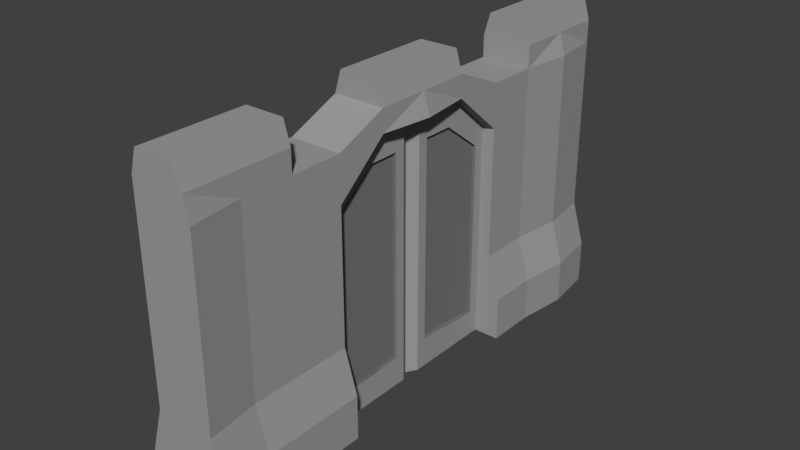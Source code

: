 # Source: stone_gate.blend  (saved by Blender 2.79.0; exported with 4.5.12 LTS)
import bpy
from mathutils import Matrix  # noqa: F401  (used for matrix-valued properties, if any)

bpy.ops.wm.read_factory_settings(use_empty=True)
scene = bpy.context.scene
scene.name = 'Scene'

# ---- collections
col_collection_1 = bpy.data.collections.new('Collection 1'); scene.collection.children.link(col_collection_1)

# ---- materials (node trees are filled in below, after node groups)
mat_stone_light = bpy.data.materials.new('stone light')
mat_stone_light.alpha_threshold = 0.0
mat_stone_light.use_transparent_shadow = False
mat_stone_light.diffuse_color = (0.3424, 0.3424, 0.3424, 1.0)
mat_stone_light.roughness = 0.5
mat_stone_light.specular_intensity = 0.0
mat_stone_dark = bpy.data.materials.new('stone dark')
mat_stone_dark.alpha_threshold = 0.0
mat_stone_dark.use_transparent_shadow = False
mat_stone_dark.diffuse_color = (0.1902, 0.1902, 0.1902, 1.0)
mat_stone_dark.roughness = 0.5
mat_stone_dark.specular_intensity = 0.0
mat_stone_light_001 = bpy.data.materials.new('stone light.001')
mat_stone_light_001.alpha_threshold = 0.0
mat_stone_light_001.use_transparent_shadow = False
mat_stone_light_001.diffuse_color = (0.3424, 0.3424, 0.3424, 1.0)
mat_stone_light_001.roughness = 0.5
mat_stone_light_001.specular_intensity = 0.0
mat_stone_dark_001 = bpy.data.materials.new('stone dark.001')
mat_stone_dark_001.alpha_threshold = 0.0
mat_stone_dark_001.use_transparent_shadow = False
mat_stone_dark_001.diffuse_color = (0.1902, 0.1902, 0.1902, 1.0)
mat_stone_dark_001.roughness = 0.5
mat_stone_dark_001.specular_intensity = 0.0

# ---- material node trees

# ---- world
world_world = bpy.data.worlds.new('World'); scene.world = world_world
world_world.color = (0.05088, 0.05088, 0.05088)
world_world.use_sun_shadow = False
world_world.sun_shadow_jitter_overblur = 0.0
world_world.cycles.sampling_method = 'MANUAL'

# ---- meshes
me_cube = bpy.data.meshes.new('Cube')
me_cube.from_pydata([(1.5, 1.0, -1.0), (1.75, -1.0, -1.0), (-1.5, -1.0, -1.0), (-1.5, 1.0, -1.0), (0.75, 1.0, 1.0), (1.5, 1.0, -0.7143), (1.0, 1.0, -0.4286), (1.0, 1.0, -0.1429), (1.0, 1.0, 0.1429), (1.0, 1.0, 0.4286), (1.0, 1.0, 0.7143), (1.75, -1.0, -0.7143), (1.25, -1.0, -0.4286), (1.25, -1.0, -0.1429), (1.25, -1.0, 0.1429), (1.25, -1.0, 0.4286), (1.25, -1.0, 0.7143), (-1.5, -1.0, -0.7143), (-1.0, -1.0, -0.4286), (-1.0, -1.0, -0.1429), (-1.0, -1.0, 0.1429), (-1.0, -1.0, 0.4286), (-1.0, -1.0, 0.7143), (-1.5, 1.0, -0.7143), (-1.0, 1.0, -0.4286), (-1.0, 1.0, -0.1429), (-1.0, 1.0, 0.1429), (-1.0, 1.0, 0.4286), (-1.0, 1.0, 0.7143), (1.75, 0.8, -1.0), (1.5, 0.6, -1.0), (1.5, 0.4, -1.0), (1.5, -0.4, -1.0), (1.5, -0.6, -1.0), (1.5, -0.8, -1.0), (-1.75, -0.8, -1.0), (-1.5, -0.6, -1.0), (-1.5, -0.4, -1.0), (-1.5, 0.4, -1.0), (-1.5, 0.6, -1.0), (-1.75, 0.8, -1.0), (0.75, 0.8, 1.0), (-1.75, -0.8, -0.7143), (-1.5, -0.6, -0.7143), (-1.5, -0.4, -0.7143), (-1.5, 0.4, -0.7143), (-1.5, 0.6, -0.7143), (-1.75, 0.8, -0.7143), (-1.25, -0.8, -0.4286), (-1.0, -0.6, -0.4286), (-1.0, -0.4, -0.4286), (-1.0, 0.4, -0.4286), (-1.0, 0.6, -0.4286), (-1.25, 0.8, -0.4286), (-1.25, -0.8, -0.1429), (-1.0, -0.6, -0.1429), (-1.0, -0.4, -0.1429), (-1.0, 0.4, -0.1429), (-1.0, 0.6, -0.1429), (-1.25, 0.8, -0.1429), (-1.25, -0.8, 0.1429), (-1.0, -0.6, 0.1429), (-1.0, -0.4, 0.1429), (-1.0, 0.4, 0.1429), (-1.0, 0.6, 0.1429), (-1.25, 0.8, 0.1429), (-1.25, -0.8, 0.4286), (-1.0, -0.6, 0.4286), (-1.0, -0.4, 0.4286), (-1.0, 0.4, 0.4286), (-1.0, 0.6, 0.4286), (-1.25, 0.8, 0.4286), (-1.25, -0.8, 0.7143), (-1.0, -0.6, 0.7143), (-1.0, -0.4, 0.7143), (-1.0, -0.2, 0.7143), (-1.25, 2.235e-07, 0.7143), (-1.0, 0.2, 0.7143), (-1.0, 0.4, 0.7143), (-1.0, 0.6, 0.7143), (-1.25, 0.8, 0.7143), (1.75, 0.8, -0.7143), (1.5, 0.6, -0.7143), (1.5, 0.4, -0.7143), (1.5, -0.4, -0.7143), (1.5, -0.6, -0.7143), (1.5, -0.8, -0.7143), (1.25, 0.8, -0.4286), (1.0, 0.6, -0.4286), (1.0, 0.4, -0.4286), (1.0, -0.4, -0.4286), (1.0, -0.6, -0.4286), (1.0, -0.8, -0.4286), (1.25, 0.8, -0.1429), (1.0, 0.6, -0.1429), (1.0, 0.4, -0.1429), (1.0, -0.4, -0.1429), (1.0, -0.6, -0.1429), (1.0, -0.8, -0.1429), (1.25, 0.8, 0.1429), (1.0, 0.6, 0.1429), (1.0, 0.4, 0.1429), (1.0, -0.4, 0.1429), (1.0, -0.6, 0.1429), (1.0, -0.8, 0.1429), (1.25, 0.8, 0.4286), (1.0, 0.6, 0.4286), (1.0, 0.4, 0.4286), (1.0, -0.4, 0.4286), (1.0, -0.6, 0.4286), (1.0, -0.8, 0.4286), (1.25, 0.8, 0.7143), (1.0, 0.6, 0.7143), (1.0, 0.4, 0.7143), (1.0, 0.2, 0.7143), (1.25, -4.768e-07, 0.7143), (1.0, -0.2, 0.7143), (1.0, -0.4, 0.7143), (1.0, -0.6, 0.7143), (1.0, -0.8, 0.7143), (0.75, -0.8, 1.0), (0.75, -1.0, 1.0), (-0.75, 1.0, 1.0), (-0.75, -1.0, 1.0), (-0.75, 0.8, 1.0), (0.75, 0.6, 1.0), (0.75, 0.2, 1.0), (0.75, -5.662e-07, 1.0), (0.75, -0.2, 1.0), (0.75, -0.6, 1.0), (-0.75, -0.8, 1.0), (-0.75, -0.6, 1.0), (-0.75, -0.2, 1.0), (-0.75, 2.235e-07, 1.0), (-0.75, 0.2, 1.0), (-0.75, 0.6, 1.0), (1.0, 1.0, 0.8571), (1.0, -1.0, 0.8571), (-1.0, -1.0, 0.8571), (-1.0, 1.0, 0.8571), (-1.0, -0.6, 0.8571), (-1.0, 0.2, 0.8571), (1.0, 0.2, 0.8571), (-1.0, -0.8, 0.8571), (-1.0, 2.235e-07, 0.8571), (-1.0, 0.6, 0.8571), (1.0, 0.6, 0.8571), (1.0, -0.2, 0.8571), (-1.0, 0.8, 0.8571), (1.0, 0.8, 0.8571), (1.0, -5.215e-07, 0.8571), (1.0, -0.8, 0.8571), (-1.0, -0.2, 0.8571), (1.0, -0.6, 0.8571)], [], [(34, 1, 2, 35), (117, 116, 147), (145, 135, 124, 148), (5, 0, 3, 23), (136, 10, 28, 139), (10, 9, 27, 28), (9, 8, 26, 27), (8, 7, 25, 26), (7, 6, 24, 25), (6, 5, 23, 24), (40, 47, 23, 3), (47, 53, 24, 23), (53, 59, 25, 24), (59, 65, 26, 25), (65, 71, 27, 26), (71, 80, 28, 27), (1, 11, 17, 2), (11, 12, 18, 17), (12, 13, 19, 18), (13, 14, 20, 19), (14, 15, 21, 20), (15, 16, 22, 21), (34, 86, 11, 1), (86, 92, 12, 11), (92, 98, 13, 12), (98, 104, 14, 13), (104, 110, 15, 14), (110, 119, 16, 15), (9, 10, 111, 105), (105, 111, 112, 106), (106, 112, 113, 107), (75, 68, 74), (57, 95, 101, 63), (108, 117, 118, 109), (109, 118, 119, 110), (8, 9, 105, 99), (99, 105, 106, 100), (100, 106, 107, 101), (108, 116, 117), (69, 63, 101, 107), (102, 108, 109, 103), (103, 109, 110, 104), (7, 8, 99, 93), (93, 99, 100, 94), (94, 100, 101, 95), (78, 69, 77), (77, 69, 107, 114), (96, 102, 103, 97), (97, 103, 104, 98), (6, 7, 93, 87), (87, 93, 94, 88), (88, 94, 95, 89), (114, 107, 113), (76, 77, 114, 115, 116, 75), (90, 96, 97, 91), (91, 97, 98, 92), (5, 6, 87, 81), (81, 87, 88, 82), (82, 88, 89, 83), (116, 108, 68, 75), (74, 117, 147, 152), (84, 90, 91, 85), (85, 91, 92, 86), (0, 5, 81, 29), (29, 81, 82, 30), (30, 82, 83, 31), (45, 83, 89, 51), (32, 84, 85, 33), (33, 85, 86, 34), (21, 22, 72, 66), (66, 72, 73, 67), (67, 73, 74, 68), (142, 113, 78, 141), (62, 68, 108, 102), (69, 78, 79, 70), (70, 79, 80, 71), (20, 21, 66, 60), (60, 66, 67, 61), (61, 67, 68, 62), (62, 102, 96, 56), (63, 69, 70, 64), (64, 70, 71, 65), (19, 20, 60, 54), (54, 60, 61, 55), (55, 61, 62, 56), (50, 56, 96, 90), (57, 63, 64, 58), (58, 64, 65, 59), (18, 19, 54, 48), (48, 54, 55, 49), (49, 55, 56, 50), (50, 90, 84, 44), (51, 57, 58, 52), (52, 58, 59, 53), (17, 18, 48, 42), (42, 48, 49, 43), (43, 49, 50, 44), (44, 84, 32, 37), (45, 51, 52, 46), (46, 52, 53, 47), (2, 17, 42, 35), (35, 42, 43, 36), (36, 43, 44, 37), (45, 38, 31, 83), (38, 45, 46, 39), (39, 46, 47, 40), (140, 143, 130, 131), (147, 128, 132, 152), (145, 79, 112, 146), (153, 140, 131, 129), (122, 124, 41, 4), (146, 149, 41, 125), (142, 126, 127, 150), (120, 151, 153, 129), (136, 4, 41, 149), (117, 74, 73, 118), (78, 113, 112, 79), (136, 139, 122, 4), (130, 143, 138, 123), (123, 138, 137, 121), (0, 29, 40, 3), (29, 30, 39, 40), (30, 31, 38, 39), (57, 51, 89, 95), (32, 33, 36, 37), (33, 34, 35, 36), (120, 130, 123, 121), (122, 139, 148, 124), (126, 134, 133, 127), (127, 133, 132, 128), (129, 131, 130, 120), (124, 135, 125, 41), (75, 74, 152), (121, 137, 151, 120), (147, 150, 127, 128), (142, 141, 134, 126), (142, 114, 113), (116, 115, 150, 147), (73, 72, 143, 140), (76, 75, 152, 144), (10, 136, 149, 111), (119, 118, 153, 151), (114, 142, 150, 115), (112, 111, 149, 146), (77, 76, 144, 141), (79, 145, 148, 80), (118, 73, 140, 153), (135, 145, 146, 125), (78, 77, 141), (22, 138, 143, 72), (80, 148, 139, 28), (16, 137, 138, 22), (119, 151, 137, 16), (141, 144, 133, 134), (133, 144, 152, 132)])
me_cube.materials.append(mat_stone_light)
me_cube.use_remesh_preserve_volume = False
me_cube.use_remesh_preserve_attributes = False
me_cube.use_mirror_vertex_groups = False
me_cube.update()
me_cube_002 = bpy.data.meshes.new('Cube.002')
me_cube_002.from_pydata([(-0.25, 0.0, 0.0), (-0.25, 0.0, 4.285), (0.25, 0.0, 0.0), (0.25, 0.0, 4.285), (-0.125, 2.0, 0.0), (-0.25, 1.0, 0.0), (-0.25, 1.0, 5.135), (-0.125, 2.0, 5.135), (0.25, 1.0, 0.0), (0.125, 2.0, 0.0), (0.125, 2.0, 5.135), (0.25, 1.0, 5.135), (-0.25, 1.8, 0.0), (-0.25, 1.6, 0.0), (-0.25, 1.4, 0.0), (-0.25, 1.2, 0.0), (-0.25, 1.2, 5.135), (-0.25, 1.4, 5.135), (-0.25, 1.6, 5.135), (-0.25, 1.8, 5.135), (0.25, 1.2, 0.0), (0.25, 1.4, 0.0), (0.25, 1.6, 0.0), (0.25, 1.8, 0.0), (0.25, 1.8, 5.135), (0.25, 1.6, 5.135), (0.25, 1.4, 5.135), (0.25, 1.2, 5.135), (-0.25, 0.0, 0.4761), (-0.25, 0.0, 0.9522), (-0.25, 0.0, 1.428), (-0.25, 0.0, 1.904), (-0.25, 0.0, 2.381), (-0.25, 0.0, 2.857), (-0.25, 0.0, 3.333), (-0.25, 0.0, 3.809), (0.25, 0.0, 3.809), (0.25, 0.0, 3.333), (0.25, 0.0, 2.857), (0.25, 0.0, 2.381), (0.25, 0.0, 1.904), (0.25, 0.0, 1.428), (0.25, 0.0, 0.9522), (0.25, 0.0, 0.4761), (0.25, 1.0, 4.564), (0.25, 1.0, 0.5706), (-0.25, 1.0, 4.564), (-0.25, 1.0, 0.5706), (0.125, 2.0, 4.564), (0.125, 2.0, 3.994), (0.125, 2.0, 3.423), (0.125, 2.0, 2.853), (0.125, 2.0, 2.282), (0.125, 2.0, 1.712), (0.125, 2.0, 1.141), (0.125, 2.0, 0.5706), (-0.125, 2.0, 4.564), (-0.125, 2.0, 3.994), (-0.125, 2.0, 3.423), (-0.125, 2.0, 2.853), (-0.125, 2.0, 2.282), (-0.125, 2.0, 1.712), (-0.125, 2.0, 1.141), (-0.125, 2.0, 0.5706), (-0.25, 1.8, 4.564), (-0.25, 1.8, 3.994), (-0.25, 1.8, 3.423), (-0.25, 1.8, 2.853), (-0.25, 1.8, 2.282), (-0.25, 1.8, 1.712), (-0.25, 1.8, 1.141), (-0.25, 1.8, 0.5706), (0.25, 1.8, 4.564), (0.25, 1.8, 3.994), (0.25, 1.8, 3.423), (0.25, 1.8, 2.853), (0.25, 1.8, 2.282), (0.25, 1.8, 1.712), (0.25, 1.8, 1.141), (0.25, 1.8, 0.5706), (-0.25, 0.8, 0.0), (-0.25, 0.6, 0.0), (-0.25, 0.4, 0.0), (-0.25, 0.2, 0.0), (0.25, 0.8, 4.965), (0.25, 0.6, 4.795), (0.25, 0.4, 4.625), (0.25, 0.2, 4.455), (-0.25, 0.2, 4.455), (-0.25, 0.4, 4.625), (-0.25, 0.6, 4.795), (-0.25, 0.8, 4.965), (0.25, 0.2, 0.0), (0.25, 0.4, 0.0), (0.25, 0.6, 0.0), (0.25, 0.8, 0.0), (-0.25, 0.2, 0.495), (-0.25, 0.4, 0.5139), (-0.25, 0.6, 0.5328), (-0.25, 0.8, 0.5517), (-0.25, 0.2, 0.99), (-0.25, 0.2, 1.485), (-0.25, 0.2, 1.98), (-0.25, 0.2, 2.475), (-0.25, 0.2, 2.97), (-0.25, 0.2, 3.465), (-0.25, 0.2, 3.96), (-0.25, 0.4, 4.111), (-0.25, 0.6, 4.262), (-0.25, 0.8, 4.413), (0.25, 0.8, 0.5517), (0.25, 0.6, 0.5328), (0.25, 0.4, 0.5139), (0.25, 0.2, 0.495), (0.25, 0.2, 0.99), (0.25, 0.2, 1.485), (0.25, 0.2, 1.98), (0.25, 0.2, 2.475), (0.25, 0.2, 2.97), (0.25, 0.2, 3.465), (0.25, 0.8, 4.413), (0.25, 0.6, 4.262), (0.25, 0.4, 4.111), (0.25, 0.2, 3.96), (0.25, 1.6, 4.564), (0.25, 1.4, 4.564), (0.25, 1.2, 4.564), (0.25, 1.6, 3.994), (0.25, 1.6, 3.423), (0.25, 1.6, 2.853), (0.25, 1.6, 2.282), (0.25, 1.6, 1.712), (0.25, 1.6, 1.141), (0.25, 1.2, 0.5706), (0.25, 1.4, 0.5706), (0.25, 1.6, 0.5706), (-0.25, 1.6, 3.423), (-0.25, 1.599, 1.712), (-0.25, 1.6, 3.994), (-0.25, 1.599, 2.282), (-0.25, 1.599, 0.5706), (-0.25, 1.4, 0.5706), (-0.25, 1.2, 0.5706), (-0.25, 1.2, 4.564), (-0.25, 1.4, 4.564), (-0.25, 1.6, 4.564), (-0.25, 1.6, 2.853), (-0.25, 1.599, 1.141), (0.1875, 1.0, 4.564), (0.1875, 1.0, 0.5706), (0.1875, 1.2, 4.564), (0.1875, 0.8, 0.5517), (0.1875, 0.6, 0.5328), (0.1875, 0.4, 0.5139), (0.1875, 0.2, 0.495), (0.1875, 0.2, 0.99), (0.1875, 0.2, 1.485), (0.1875, 0.2, 1.98), (0.1875, 0.2, 2.475), (0.1875, 0.2, 2.97), (0.1875, 0.2, 3.465), (0.1875, 0.8, 4.413), (0.1875, 0.6, 4.262), (0.1875, 0.4, 4.111), (0.1875, 0.2, 3.96), (0.1875, 1.6, 4.564), (0.1875, 1.4, 4.564), (0.1875, 1.6, 3.994), (0.1875, 1.6, 3.423), (0.1875, 1.6, 2.853), (0.1875, 1.6, 2.282), (0.1875, 1.6, 1.712), (0.1875, 1.6, 1.141), (0.1875, 1.2, 0.5706), (0.1875, 1.4, 0.5706), (0.1875, 1.6, 0.5706), (-0.1875, 1.0, 4.564), (-0.1875, 1.0, 0.5706), (-0.1875, 0.8, 0.5517), (-0.1875, 0.8, 4.413), (-0.1875, 1.2, 0.5706), (-0.1875, 0.2, 0.495), (-0.1875, 0.4, 0.5139), (-0.1875, 0.6, 0.5328), (-0.1875, 0.2, 0.99), (-0.1875, 0.2, 1.485), (-0.1875, 0.2, 1.98), (-0.1875, 0.2, 2.475), (-0.1875, 0.2, 2.97), (-0.1875, 0.2, 3.465), (-0.1875, 0.2, 3.96), (-0.1875, 0.4, 4.111), (-0.1875, 0.6, 4.262), (-0.1875, 1.6, 3.423), (-0.1875, 1.599, 1.712), (-0.1875, 1.6, 3.994), (-0.1875, 1.599, 2.282), (-0.1875, 1.599, 0.5706), (-0.1875, 1.4, 0.5706), (-0.1875, 1.2, 4.564), (-0.1875, 1.4, 4.564), (-0.1875, 1.6, 4.564), (-0.1875, 1.6, 2.853), (-0.1875, 1.599, 1.141)], [], [(88, 1, 3, 87, 86, 85, 84, 11, 6, 91, 90, 89), (16, 6, 11, 27, 26, 25, 24, 10, 7, 19, 18, 17), (56, 7, 10, 48, 49, 50, 51, 52, 53, 54, 55, 9, 4, 63, 62, 61, 60, 59, 58, 57), (92, 2, 0, 83, 82, 81, 80, 5, 15, 14, 13, 12, 4, 9, 23, 22, 21, 20, 8, 95, 94, 93), (132, 135, 79, 78, 77, 76, 75, 74, 73, 72, 124, 127, 128, 129, 130, 131), (113, 112, 111, 110, 45, 133, 134, 135, 175, 174, 173, 149, 151, 152, 153, 154), (122, 123, 164, 163, 162, 161, 148, 44, 120, 121), (131, 130, 129, 128, 127, 124, 165, 167, 168, 169, 170, 171, 172, 175, 135, 132), (109, 46, 176, 179, 192, 191, 190, 106, 107, 108), (36, 3, 1, 35, 34, 33, 32, 31, 30, 29, 28, 0, 2, 43, 42, 41, 40, 39, 38, 37), (102, 103, 104, 105, 106, 190, 189, 188, 187, 186, 185, 184, 181, 96, 100, 101), (71, 140, 147, 137, 139, 146, 136, 138, 145, 64, 65, 66, 67, 68, 69, 70), (47, 142, 141, 140, 71, 12, 13, 14, 15, 5, 80, 81, 82, 83, 0, 28, 29, 30, 31, 32, 33, 34, 35, 1, 88, 89, 90, 91, 6, 16, 17, 18, 19, 64, 145, 144, 143, 46, 109, 108, 107, 106, 105, 104, 103, 102, 101, 100, 96, 97, 98, 99), (150, 148, 161, 162, 163, 164, 160, 159, 158, 157, 156, 155, 154, 153, 152, 151, 149, 173, 174, 175, 172, 171, 170, 169, 168, 167, 165, 166), (123, 119, 118, 117, 116, 115, 114, 113, 154, 155, 156, 157, 158, 159, 160, 164), (48, 10, 24, 72, 73, 74, 75, 76, 77, 78, 79, 23, 9, 55, 54, 53, 52, 51, 50, 49), (142, 47, 99, 98, 97, 96, 181, 182, 183, 178, 177, 180, 198, 197, 140, 141), (144, 145, 201, 200, 199, 176, 46, 143), (125, 126, 44, 148, 150, 166, 165, 124), (177, 178, 183, 182, 181, 184, 185, 186, 187, 188, 189, 190, 191, 192, 179, 176, 199, 200, 201, 195, 193, 202, 196, 194, 203, 197, 198, 180), (138, 136, 146, 139, 137, 147, 140, 197, 203, 194, 196, 202, 193, 195, 201, 145), (64, 19, 7, 56, 57, 58, 59, 60, 61, 62, 63, 4, 12, 71, 70, 69, 68, 67, 66, 65), (87, 3, 36, 37, 38, 39, 40, 41, 42, 43, 2, 92, 93, 94, 95, 8, 20, 21, 22, 23, 79, 135, 134, 133, 45, 110, 111, 112, 113, 114, 115, 116, 117, 118, 119, 123, 122, 121, 120, 44, 126, 125, 124, 72, 24, 25, 26, 27, 11, 84, 85, 86)])
me_cube_002.polygons.foreach_set('material_index', [0, 0, 0, 0, 0, 1, 1, 1, 1, 0, 1, 0, 0, 1, 1, 0, 1, 1, 1, 1, 1, 0, 0])
me_cube_002.materials.append(mat_stone_light)
me_cube_002.materials.append(mat_stone_dark)
me_cube_002.use_remesh_preserve_volume = False
me_cube_002.use_remesh_preserve_attributes = False
me_cube_002.use_mirror_vertex_groups = False
me_cube_002.update()
me_cube_003 = bpy.data.meshes.new('Cube.003')
me_cube_003.from_pydata([(-0.25, 0.0, 0.0), (-0.25, 0.0, 4.285), (0.25, 0.0, 0.0), (0.25, 0.0, 4.285), (-0.125, 2.0, 0.0), (-0.25, 1.0, 0.0), (-0.25, 1.0, 5.135), (-0.125, 2.0, 5.135), (0.25, 1.0, 0.0), (0.125, 2.0, 0.0), (0.125, 2.0, 5.135), (0.25, 1.0, 5.135), (-0.25, 1.8, 0.0), (-0.25, 1.6, 0.0), (-0.25, 1.4, 0.0), (-0.25, 1.2, 0.0), (-0.25, 1.2, 5.135), (-0.25, 1.4, 5.135), (-0.25, 1.6, 5.135), (-0.25, 1.8, 5.135), (0.25, 1.2, 0.0), (0.25, 1.4, 0.0), (0.25, 1.6, 0.0), (0.25, 1.8, 0.0), (0.25, 1.8, 5.135), (0.25, 1.6, 5.135), (0.25, 1.4, 5.135), (0.25, 1.2, 5.135), (-0.25, 0.0, 0.4761), (-0.25, 0.0, 0.9522), (-0.25, 0.0, 1.428), (-0.25, 0.0, 1.904), (-0.25, 0.0, 2.381), (-0.25, 0.0, 2.857), (-0.25, 0.0, 3.333), (-0.25, 0.0, 3.809), (0.25, 0.0, 3.809), (0.25, 0.0, 3.333), (0.25, 0.0, 2.857), (0.25, 0.0, 2.381), (0.25, 0.0, 1.904), (0.25, 0.0, 1.428), (0.25, 0.0, 0.9522), (0.25, 0.0, 0.4761), (0.25, 1.0, 4.564), (0.25, 1.0, 0.5706), (-0.25, 1.0, 4.564), (-0.25, 1.0, 0.5706), (0.125, 2.0, 4.564), (0.125, 2.0, 3.994), (0.125, 2.0, 3.423), (0.125, 2.0, 2.853), (0.125, 2.0, 2.282), (0.125, 2.0, 1.712), (0.125, 2.0, 1.141), (0.125, 2.0, 0.5706), (-0.125, 2.0, 4.564), (-0.125, 2.0, 3.994), (-0.125, 2.0, 3.423), (-0.125, 2.0, 2.853), (-0.125, 2.0, 2.282), (-0.125, 2.0, 1.712), (-0.125, 2.0, 1.141), (-0.125, 2.0, 0.5706), (-0.25, 1.8, 4.564), (-0.25, 1.8, 3.994), (-0.25, 1.8, 3.423), (-0.25, 1.8, 2.853), (-0.25, 1.8, 2.282), (-0.25, 1.8, 1.712), (-0.25, 1.8, 1.141), (-0.25, 1.8, 0.5706), (0.25, 1.8, 4.564), (0.25, 1.8, 3.994), (0.25, 1.8, 3.423), (0.25, 1.8, 2.853), (0.25, 1.8, 2.282), (0.25, 1.8, 1.712), (0.25, 1.8, 1.141), (0.25, 1.8, 0.5706), (-0.25, 0.8, 0.0), (-0.25, 0.6, 0.0), (-0.25, 0.4, 0.0), (-0.25, 0.2, 0.0), (0.25, 0.8, 4.965), (0.25, 0.6, 4.795), (0.25, 0.4, 4.625), (0.25, 0.2, 4.455), (-0.25, 0.2, 4.455), (-0.25, 0.4, 4.625), (-0.25, 0.6, 4.795), (-0.25, 0.8, 4.965), (0.25, 0.2, 0.0), (0.25, 0.4, 0.0), (0.25, 0.6, 0.0), (0.25, 0.8, 0.0), (-0.25, 0.2, 0.495), (-0.25, 0.4, 0.5139), (-0.25, 0.6, 0.5328), (-0.25, 0.8, 0.5517), (-0.25, 0.2, 0.99), (-0.25, 0.2, 1.485), (-0.25, 0.2, 1.98), (-0.25, 0.2, 2.475), (-0.25, 0.2, 2.97), (-0.25, 0.2, 3.465), (-0.25, 0.2, 3.96), (-0.25, 0.4, 4.111), (-0.25, 0.6, 4.262), (-0.25, 0.8, 4.413), (0.25, 0.8, 0.5517), (0.25, 0.6, 0.5328), (0.25, 0.4, 0.5139), (0.25, 0.2, 0.495), (0.25, 0.2, 0.99), (0.25, 0.2, 1.485), (0.25, 0.2, 1.98), (0.25, 0.2, 2.475), (0.25, 0.2, 2.97), (0.25, 0.2, 3.465), (0.25, 0.8, 4.413), (0.25, 0.6, 4.262), (0.25, 0.4, 4.111), (0.25, 0.2, 3.96), (0.25, 1.6, 4.564), (0.25, 1.4, 4.564), (0.25, 1.2, 4.564), (0.25, 1.6, 3.994), (0.25, 1.6, 3.423), (0.25, 1.6, 2.853), (0.25, 1.6, 2.282), (0.25, 1.6, 1.712), (0.25, 1.6, 1.141), (0.25, 1.2, 0.5706), (0.25, 1.4, 0.5706), (0.25, 1.6, 0.5706), (-0.25, 1.6, 3.423), (-0.25, 1.599, 1.712), (-0.25, 1.6, 3.994), (-0.25, 1.599, 2.282), (-0.25, 1.599, 0.5706), (-0.25, 1.4, 0.5706), (-0.25, 1.2, 0.5706), (-0.25, 1.2, 4.564), (-0.25, 1.4, 4.564), (-0.25, 1.6, 4.564), (-0.25, 1.6, 2.853), (-0.25, 1.599, 1.141), (0.1875, 1.0, 4.564), (0.1875, 1.0, 0.5706), (0.1875, 1.2, 4.564), (0.1875, 0.8, 0.5517), (0.1875, 0.6, 0.5328), (0.1875, 0.4, 0.5139), (0.1875, 0.2, 0.495), (0.1875, 0.2, 0.99), (0.1875, 0.2, 1.485), (0.1875, 0.2, 1.98), (0.1875, 0.2, 2.475), (0.1875, 0.2, 2.97), (0.1875, 0.2, 3.465), (0.1875, 0.8, 4.413), (0.1875, 0.6, 4.262), (0.1875, 0.4, 4.111), (0.1875, 0.2, 3.96), (0.1875, 1.6, 4.564), (0.1875, 1.4, 4.564), (0.1875, 1.6, 3.994), (0.1875, 1.6, 3.423), (0.1875, 1.6, 2.853), (0.1875, 1.6, 2.282), (0.1875, 1.6, 1.712), (0.1875, 1.6, 1.141), (0.1875, 1.2, 0.5706), (0.1875, 1.4, 0.5706), (0.1875, 1.6, 0.5706), (-0.1875, 1.0, 4.564), (-0.1875, 1.0, 0.5706), (-0.1875, 0.8, 0.5517), (-0.1875, 0.8, 4.413), (-0.1875, 1.2, 0.5706), (-0.1875, 0.2, 0.495), (-0.1875, 0.4, 0.5139), (-0.1875, 0.6, 0.5328), (-0.1875, 0.2, 0.99), (-0.1875, 0.2, 1.485), (-0.1875, 0.2, 1.98), (-0.1875, 0.2, 2.475), (-0.1875, 0.2, 2.97), (-0.1875, 0.2, 3.465), (-0.1875, 0.2, 3.96), (-0.1875, 0.4, 4.111), (-0.1875, 0.6, 4.262), (-0.1875, 1.6, 3.423), (-0.1875, 1.599, 1.712), (-0.1875, 1.6, 3.994), (-0.1875, 1.599, 2.282), (-0.1875, 1.599, 0.5706), (-0.1875, 1.4, 0.5706), (-0.1875, 1.2, 4.564), (-0.1875, 1.4, 4.564), (-0.1875, 1.6, 4.564), (-0.1875, 1.6, 2.853), (-0.1875, 1.599, 1.141)], [], [(88, 1, 3, 87, 86, 85, 84, 11, 6, 91, 90, 89), (16, 6, 11, 27, 26, 25, 24, 10, 7, 19, 18, 17), (56, 7, 10, 48, 49, 50, 51, 52, 53, 54, 55, 9, 4, 63, 62, 61, 60, 59, 58, 57), (92, 2, 0, 83, 82, 81, 80, 5, 15, 14, 13, 12, 4, 9, 23, 22, 21, 20, 8, 95, 94, 93), (132, 135, 79, 78, 77, 76, 75, 74, 73, 72, 124, 127, 128, 129, 130, 131), (113, 112, 111, 110, 45, 133, 134, 135, 175, 174, 173, 149, 151, 152, 153, 154), (122, 123, 164, 163, 162, 161, 148, 44, 120, 121), (131, 130, 129, 128, 127, 124, 165, 167, 168, 169, 170, 171, 172, 175, 135, 132), (109, 46, 176, 179, 192, 191, 190, 106, 107, 108), (36, 3, 1, 35, 34, 33, 32, 31, 30, 29, 28, 0, 2, 43, 42, 41, 40, 39, 38, 37), (102, 103, 104, 105, 106, 190, 189, 188, 187, 186, 185, 184, 181, 96, 100, 101), (71, 140, 147, 137, 139, 146, 136, 138, 145, 64, 65, 66, 67, 68, 69, 70), (47, 142, 141, 140, 71, 12, 13, 14, 15, 5, 80, 81, 82, 83, 0, 28, 29, 30, 31, 32, 33, 34, 35, 1, 88, 89, 90, 91, 6, 16, 17, 18, 19, 64, 145, 144, 143, 46, 109, 108, 107, 106, 105, 104, 103, 102, 101, 100, 96, 97, 98, 99), (150, 148, 161, 162, 163, 164, 160, 159, 158, 157, 156, 155, 154, 153, 152, 151, 149, 173, 174, 175, 172, 171, 170, 169, 168, 167, 165, 166), (123, 119, 118, 117, 116, 115, 114, 113, 154, 155, 156, 157, 158, 159, 160, 164), (48, 10, 24, 72, 73, 74, 75, 76, 77, 78, 79, 23, 9, 55, 54, 53, 52, 51, 50, 49), (142, 47, 99, 98, 97, 96, 181, 182, 183, 178, 177, 180, 198, 197, 140, 141), (144, 145, 201, 200, 199, 176, 46, 143), (125, 126, 44, 148, 150, 166, 165, 124), (177, 178, 183, 182, 181, 184, 185, 186, 187, 188, 189, 190, 191, 192, 179, 176, 199, 200, 201, 195, 193, 202, 196, 194, 203, 197, 198, 180), (138, 136, 146, 139, 137, 147, 140, 197, 203, 194, 196, 202, 193, 195, 201, 145), (64, 19, 7, 56, 57, 58, 59, 60, 61, 62, 63, 4, 12, 71, 70, 69, 68, 67, 66, 65), (87, 3, 36, 37, 38, 39, 40, 41, 42, 43, 2, 92, 93, 94, 95, 8, 20, 21, 22, 23, 79, 135, 134, 133, 45, 110, 111, 112, 113, 114, 115, 116, 117, 118, 119, 123, 122, 121, 120, 44, 126, 125, 124, 72, 24, 25, 26, 27, 11, 84, 85, 86)])
me_cube_003.polygons.foreach_set('material_index', [0, 0, 0, 0, 0, 1, 1, 1, 1, 0, 1, 0, 0, 1, 1, 0, 1, 1, 1, 1, 1, 0, 0])
me_cube_003.materials.append(mat_stone_light_001)
me_cube_003.materials.append(mat_stone_dark_001)
me_cube_003.use_remesh_preserve_volume = False
me_cube_003.use_remesh_preserve_attributes = False
me_cube_003.use_mirror_vertex_groups = False
me_cube_003.update()

# ---- objects
ob_frame = bpy.data.objects.new('frame', me_cube)
ob_gater = bpy.data.objects.new('gateR', me_cube_002)
ob_gatel = bpy.data.objects.new('gateL', me_cube_003)

# ---- transforms, parenting, visibility, modifiers, constraints
ob_frame.location = (0.0, 0.0, 3.0)
ob_frame.scale = (0.5, 5.0, 3.0)
ob_frame.lock_rotations_4d = False
ob_frame.empty_display_type = 'ARROWS'
ob_frame.lineart.crease_threshold = 0.0
ob_gater.location = (0.0, 2.0, 0.0)
ob_gater.rotation_euler = (0.0, 0.0, 3.142)
ob_gater.lineart.crease_threshold = 0.0
ob_gatel.location = (0.0, -2.0, 0.0)
ob_gatel.lineart.crease_threshold = 0.0

# ---- collection membership
col_collection_1.objects.link(ob_frame)
col_collection_1.objects.link(ob_gater)
col_collection_1.objects.link(ob_gatel)

# ---- scene / render settings (as saved in the file)
scene.frame_start = 1; scene.frame_end = 250; scene.frame_set(1)
scene.render.engine = 'BLENDER_EEVEE_NEXT'
scene.render.resolution_percentage = 50
scene.render.dither_intensity = 0.0
scene.cycles.use_denoising = False
scene.cycles.samples = 128
scene.cycles.sampling_pattern = 'TABULATED_SOBOL'
scene.cycles.use_adaptive_sampling = False
scene.cycles.use_light_tree = False
scene.cycles.blur_glossy = 0.0
scene.cycles.sample_clamp_indirect = 0.0
scene.view_settings.view_transform = 'Standard'
bpy.context.view_layer.update()

# ---- added for rendering (the .blend has no active camera and no usable light): camera, sun
cam_auto = bpy.data.cameras.new('AutoCamera')
cam_auto.lens = 50.0
cam_auto.sensor_width = 36.0
cam_auto.clip_end = 1000.0
ob_auto_camera = bpy.data.objects.new('AutoCamera', cam_auto)
scene.collection.objects.link(ob_auto_camera)
ob_auto_camera.location = (10.9107, -13.0928, 11.7286)
ob_auto_camera.rotation_euler = (1.09748, -7.21219e-08, 0.694738)
scene.camera = ob_auto_camera
light_auto_sun = bpy.data.lights.new('AutoSun', 'SUN')
light_auto_sun.energy = 3.0
light_auto_sun.angle = 0.0523599
ob_auto_sun = bpy.data.objects.new('AutoSun', light_auto_sun)
scene.collection.objects.link(ob_auto_sun)
ob_auto_sun.rotation_euler = (0.872665, 0.174533, 0.523599)
bpy.context.view_layer.update()
